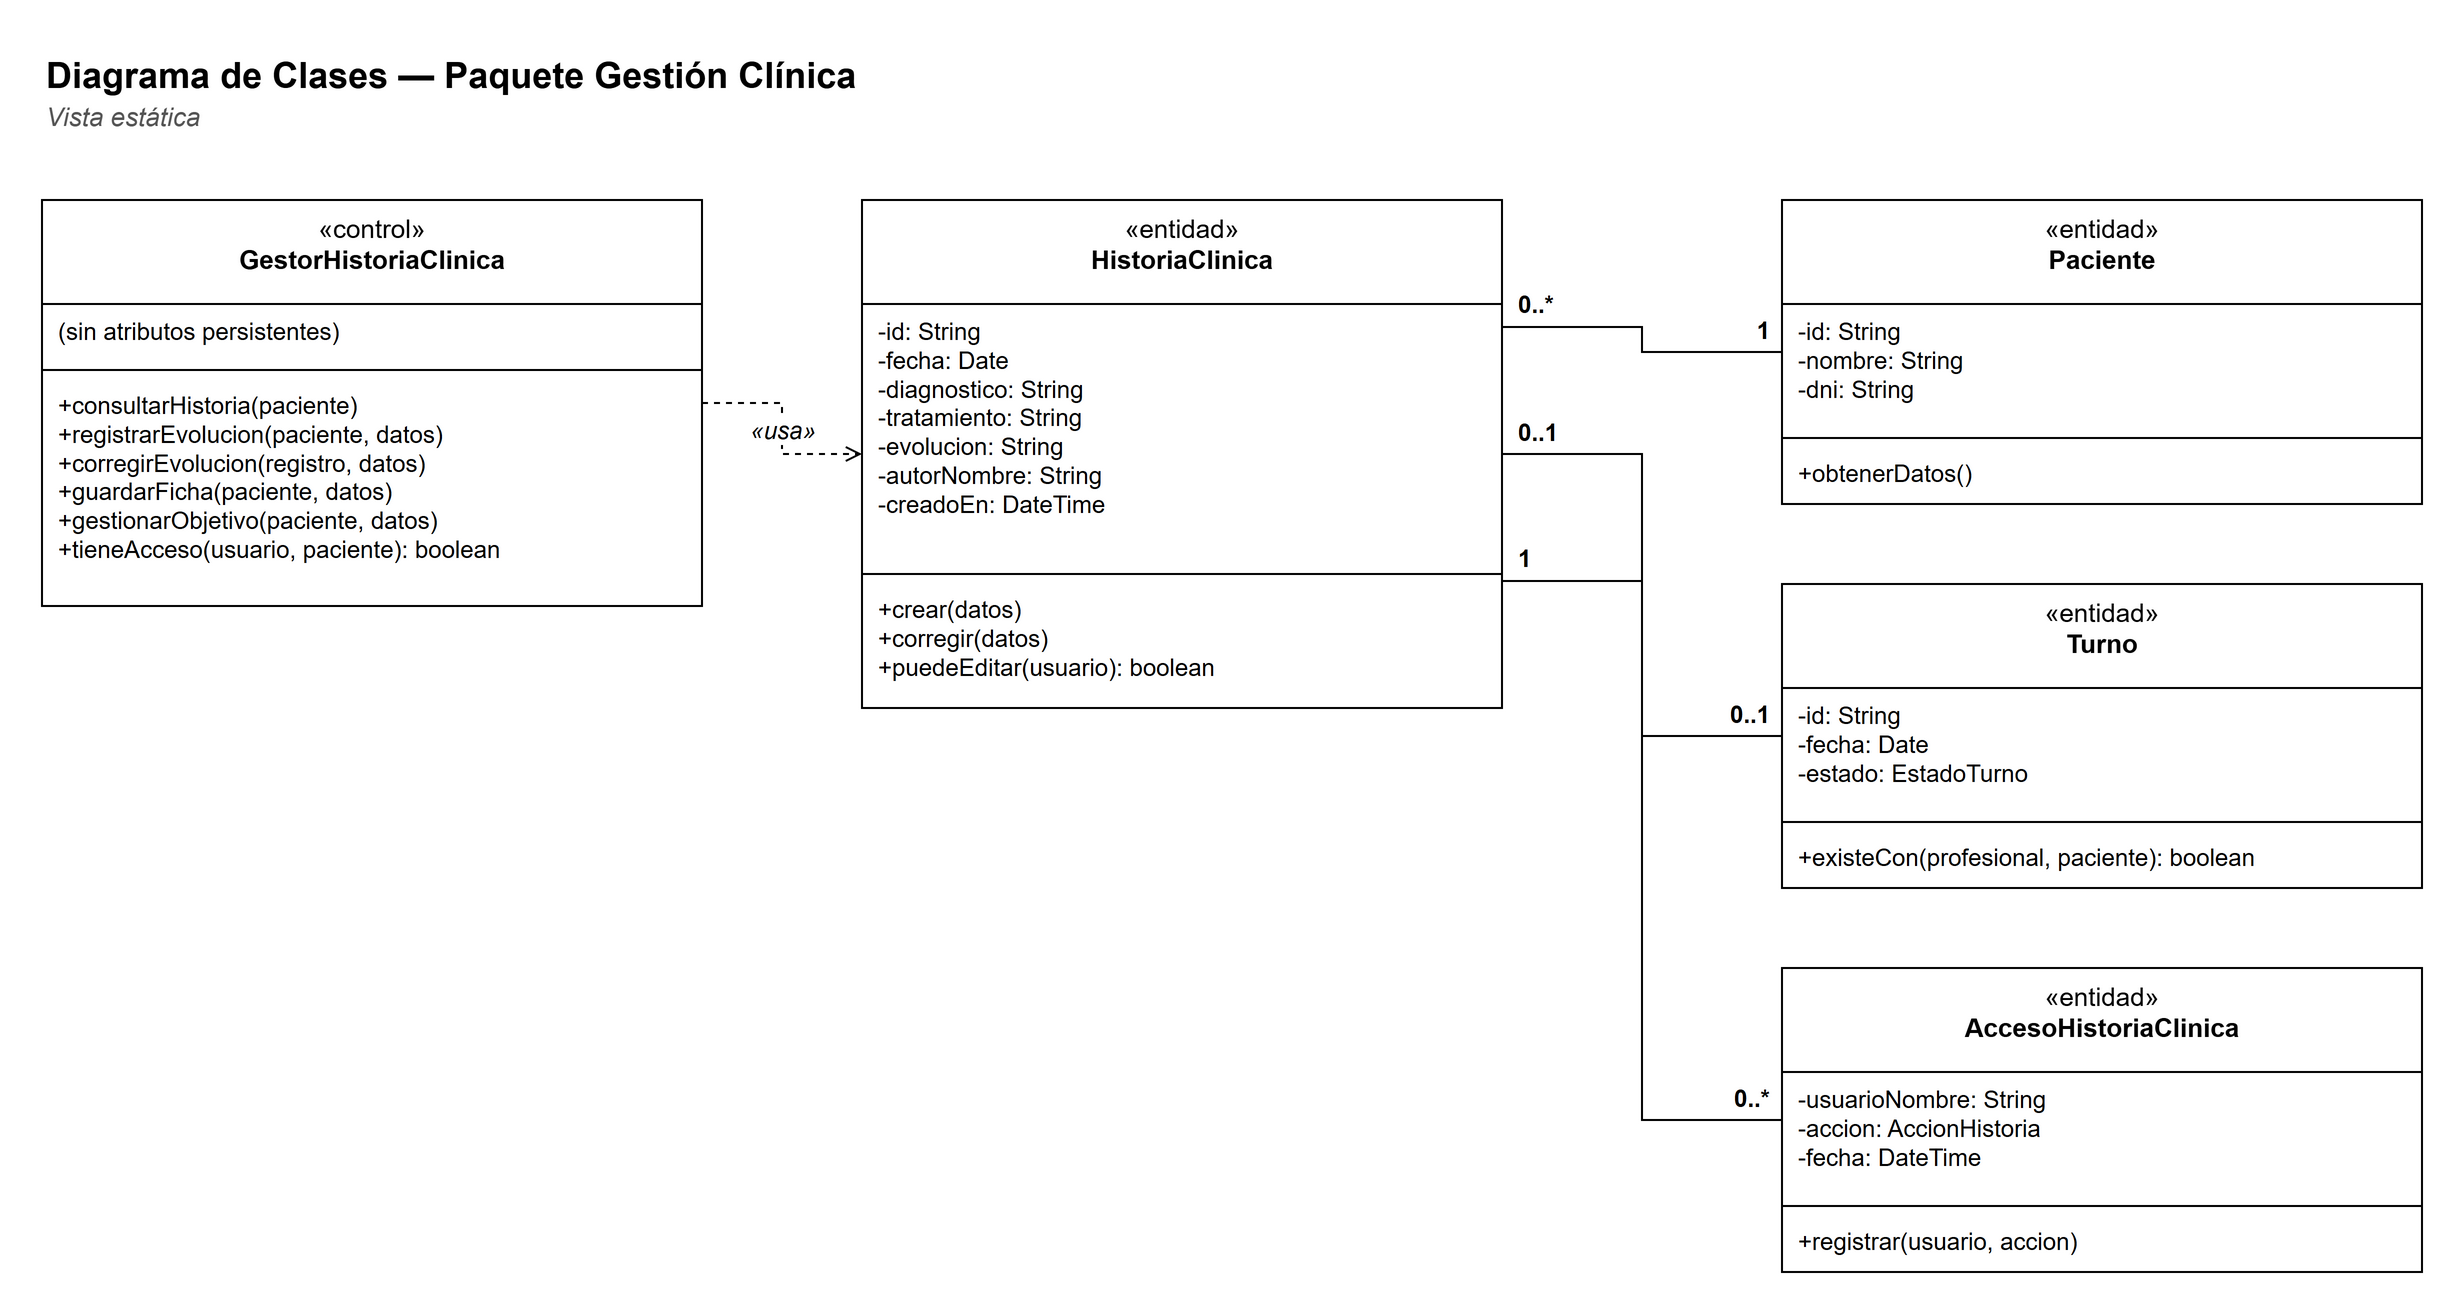

The diagram above was exported from draw.io. Its source (the exported page's mxGraphModel, read from the mxfile embedded in the PNG):
<mxGraphModel dx="1400" dy="900" grid="1" gridSize="10" guides="1" tooltips="1" connect="1" arrows="1" fold="1" page="1" pageScale="1" pageWidth="1300" pageHeight="900" background="#FFFFFF" math="0" shadow="0">
  <root>
    <mxCell id="0" />
    <mxCell id="1" parent="0" />
    <mxCell id="c3" value="&lt;b&gt;Diagrama de Clases — Paquete Gestión Clínica&lt;/b&gt;" style="text;html=1;strokeColor=none;fillColor=none;align=left;verticalAlign=top;whiteSpace=wrap;fontFamily=Helvetica;fontSize=18;" vertex="1" parent="1">
      <mxGeometry x="30" y="30" width="900" height="26" as="geometry" />
    </mxCell>
    <mxCell id="c4" value="&lt;i&gt;Vista estática&lt;/i&gt;" style="text;html=1;strokeColor=none;fillColor=none;align=left;verticalAlign=top;whiteSpace=wrap;fontFamily=Helvetica;fontSize=13;fontColor=#555555;" vertex="1" parent="1">
      <mxGeometry x="30" y="54" width="900" height="20" as="geometry" />
    </mxCell>
    <mxCell id="c5" value="«control»&lt;br&gt;&lt;b&gt;GestorHistoriaClinica&lt;/b&gt;" style="swimlane;fontStyle=0;align=center;verticalAlign=top;childLayout=stackLayout;horizontal=1;startSize=52;horizontalStack=0;resizeParent=1;resizeParentMax=0;resizeLast=0;collapsible=0;marginBottom=0;whiteSpace=wrap;html=1;fillColor=#FFFFFF;strokeColor=#000000;fontFamily=Helvetica;fontSize=13;" vertex="1" parent="1">
      <mxGeometry x="30" y="110" width="330" height="203" as="geometry" />
    </mxCell>
    <mxCell id="c6" value="(sin atributos persistentes)" style="text;strokeColor=none;fillColor=none;align=left;verticalAlign=top;spacingLeft=6;spacingRight=4;overflow=hidden;rotatable=0;whiteSpace=wrap;html=1;fontFamily=Helvetica;fontSize=12;" vertex="1" parent="c5">
      <mxGeometry y="52" width="330" height="29" as="geometry" />
    </mxCell>
    <mxCell id="c7" value="" style="line;strokeWidth=1;fillColor=none;align=left;verticalAlign=middle;spacingTop=-1;spacingLeft=3;spacingRight=3;rotatable=0;labelPosition=right;points=[];portConstraint=eastwest;strokeColor=#000000;" vertex="1" parent="c5">
      <mxGeometry y="81" width="330" height="8" as="geometry" />
    </mxCell>
    <mxCell id="c8" value="+consultarHistoria(paciente)&lt;br&gt;+registrarEvolucion(paciente, datos)&lt;br&gt;+corregirEvolucion(registro, datos)&lt;br&gt;+guardarFicha(paciente, datos)&lt;br&gt;+gestionarObjetivo(paciente, datos)&lt;br&gt;+tieneAcceso(usuario, paciente): boolean" style="text;strokeColor=none;fillColor=none;align=left;verticalAlign=top;spacingLeft=6;spacingRight=4;overflow=hidden;rotatable=0;whiteSpace=wrap;html=1;fontFamily=Helvetica;fontSize=12;" vertex="1" parent="c5">
      <mxGeometry y="89" width="330" height="114" as="geometry" />
    </mxCell>
    <mxCell id="c9" value="«entidad»&lt;br&gt;&lt;b&gt;HistoriaClinica&lt;/b&gt;" style="swimlane;fontStyle=0;align=center;verticalAlign=top;childLayout=stackLayout;horizontal=1;startSize=52;horizontalStack=0;resizeParent=1;resizeParentMax=0;resizeLast=0;collapsible=0;marginBottom=0;whiteSpace=wrap;html=1;fillColor=#FFFFFF;strokeColor=#000000;fontFamily=Helvetica;fontSize=13;" vertex="1" parent="1">
      <mxGeometry x="440" y="110" width="320" height="254" as="geometry" />
    </mxCell>
    <mxCell id="c10" value="-id: String&lt;br&gt;-fecha: Date&lt;br&gt;-diagnostico: String&lt;br&gt;-tratamiento: String&lt;br&gt;-evolucion: String&lt;br&gt;-autorNombre: String&lt;br&gt;-creadoEn: DateTime" style="text;strokeColor=none;fillColor=none;align=left;verticalAlign=top;spacingLeft=6;spacingRight=4;overflow=hidden;rotatable=0;whiteSpace=wrap;html=1;fontFamily=Helvetica;fontSize=12;" vertex="1" parent="c9">
      <mxGeometry y="52" width="320" height="131" as="geometry" />
    </mxCell>
    <mxCell id="c11" value="" style="line;strokeWidth=1;fillColor=none;align=left;verticalAlign=middle;spacingTop=-1;spacingLeft=3;spacingRight=3;rotatable=0;labelPosition=right;points=[];portConstraint=eastwest;strokeColor=#000000;" vertex="1" parent="c9">
      <mxGeometry y="183" width="320" height="8" as="geometry" />
    </mxCell>
    <mxCell id="c12" value="+crear(datos)&lt;br&gt;+corregir(datos)&lt;br&gt;+puedeEditar(usuario): boolean" style="text;strokeColor=none;fillColor=none;align=left;verticalAlign=top;spacingLeft=6;spacingRight=4;overflow=hidden;rotatable=0;whiteSpace=wrap;html=1;fontFamily=Helvetica;fontSize=12;" vertex="1" parent="c9">
      <mxGeometry y="191" width="320" height="63" as="geometry" />
    </mxCell>
    <mxCell id="c13" value="«entidad»&lt;br&gt;&lt;b&gt;Paciente&lt;/b&gt;" style="swimlane;fontStyle=0;align=center;verticalAlign=top;childLayout=stackLayout;horizontal=1;startSize=52;horizontalStack=0;resizeParent=1;resizeParentMax=0;resizeLast=0;collapsible=0;marginBottom=0;whiteSpace=wrap;html=1;fillColor=#FFFFFF;strokeColor=#000000;fontFamily=Helvetica;fontSize=13;" vertex="1" parent="1">
      <mxGeometry x="900" y="110" width="320" height="152" as="geometry" />
    </mxCell>
    <mxCell id="c14" value="-id: String&lt;br&gt;-nombre: String&lt;br&gt;-dni: String" style="text;strokeColor=none;fillColor=none;align=left;verticalAlign=top;spacingLeft=6;spacingRight=4;overflow=hidden;rotatable=0;whiteSpace=wrap;html=1;fontFamily=Helvetica;fontSize=12;" vertex="1" parent="c13">
      <mxGeometry y="52" width="320" height="63" as="geometry" />
    </mxCell>
    <mxCell id="c15" value="" style="line;strokeWidth=1;fillColor=none;align=left;verticalAlign=middle;spacingTop=-1;spacingLeft=3;spacingRight=3;rotatable=0;labelPosition=right;points=[];portConstraint=eastwest;strokeColor=#000000;" vertex="1" parent="c13">
      <mxGeometry y="115" width="320" height="8" as="geometry" />
    </mxCell>
    <mxCell id="c16" value="+obtenerDatos()" style="text;strokeColor=none;fillColor=none;align=left;verticalAlign=top;spacingLeft=6;spacingRight=4;overflow=hidden;rotatable=0;whiteSpace=wrap;html=1;fontFamily=Helvetica;fontSize=12;" vertex="1" parent="c13">
      <mxGeometry y="123" width="320" height="29" as="geometry" />
    </mxCell>
    <mxCell id="c17" value="«entidad»&lt;br&gt;&lt;b&gt;Turno&lt;/b&gt;" style="swimlane;fontStyle=0;align=center;verticalAlign=top;childLayout=stackLayout;horizontal=1;startSize=52;horizontalStack=0;resizeParent=1;resizeParentMax=0;resizeLast=0;collapsible=0;marginBottom=0;whiteSpace=wrap;html=1;fillColor=#FFFFFF;strokeColor=#000000;fontFamily=Helvetica;fontSize=13;" vertex="1" parent="1">
      <mxGeometry x="900" y="302" width="320" height="152" as="geometry" />
    </mxCell>
    <mxCell id="c18" value="-id: String&lt;br&gt;-fecha: Date&lt;br&gt;-estado: EstadoTurno" style="text;strokeColor=none;fillColor=none;align=left;verticalAlign=top;spacingLeft=6;spacingRight=4;overflow=hidden;rotatable=0;whiteSpace=wrap;html=1;fontFamily=Helvetica;fontSize=12;" vertex="1" parent="c17">
      <mxGeometry y="52" width="320" height="63" as="geometry" />
    </mxCell>
    <mxCell id="c19" value="" style="line;strokeWidth=1;fillColor=none;align=left;verticalAlign=middle;spacingTop=-1;spacingLeft=3;spacingRight=3;rotatable=0;labelPosition=right;points=[];portConstraint=eastwest;strokeColor=#000000;" vertex="1" parent="c17">
      <mxGeometry y="115" width="320" height="8" as="geometry" />
    </mxCell>
    <mxCell id="c20" value="+existeCon(profesional, paciente): boolean" style="text;strokeColor=none;fillColor=none;align=left;verticalAlign=top;spacingLeft=6;spacingRight=4;overflow=hidden;rotatable=0;whiteSpace=wrap;html=1;fontFamily=Helvetica;fontSize=12;" vertex="1" parent="c17">
      <mxGeometry y="123" width="320" height="29" as="geometry" />
    </mxCell>
    <mxCell id="c21" value="«entidad»&lt;br&gt;&lt;b&gt;AccesoHistoriaClinica&lt;/b&gt;" style="swimlane;fontStyle=0;align=center;verticalAlign=top;childLayout=stackLayout;horizontal=1;startSize=52;horizontalStack=0;resizeParent=1;resizeParentMax=0;resizeLast=0;collapsible=0;marginBottom=0;whiteSpace=wrap;html=1;fillColor=#FFFFFF;strokeColor=#000000;fontFamily=Helvetica;fontSize=13;" vertex="1" parent="1">
      <mxGeometry x="900" y="494" width="320" height="152" as="geometry" />
    </mxCell>
    <mxCell id="c22" value="-usuarioNombre: String&lt;br&gt;-accion: AccionHistoria&lt;br&gt;-fecha: DateTime" style="text;strokeColor=none;fillColor=none;align=left;verticalAlign=top;spacingLeft=6;spacingRight=4;overflow=hidden;rotatable=0;whiteSpace=wrap;html=1;fontFamily=Helvetica;fontSize=12;" vertex="1" parent="c21">
      <mxGeometry y="52" width="320" height="63" as="geometry" />
    </mxCell>
    <mxCell id="c23" value="" style="line;strokeWidth=1;fillColor=none;align=left;verticalAlign=middle;spacingTop=-1;spacingLeft=3;spacingRight=3;rotatable=0;labelPosition=right;points=[];portConstraint=eastwest;strokeColor=#000000;" vertex="1" parent="c21">
      <mxGeometry y="115" width="320" height="8" as="geometry" />
    </mxCell>
    <mxCell id="c24" value="+registrar(usuario, accion)" style="text;strokeColor=none;fillColor=none;align=left;verticalAlign=top;spacingLeft=6;spacingRight=4;overflow=hidden;rotatable=0;whiteSpace=wrap;html=1;fontFamily=Helvetica;fontSize=12;" vertex="1" parent="c21">
      <mxGeometry y="123" width="320" height="29" as="geometry" />
    </mxCell>
    <mxCell id="c25" value="«usa»" style="edgeStyle=orthogonalEdgeStyle;rounded=0;html=1;endArrow=open;startArrow=none;endFill=0;startFill=0;strokeColor=#000000;fontFamily=Helvetica;fontSize=12;fontStyle=2;dashed=1;" edge="1" parent="1" source="c5" target="c9">
      <mxGeometry relative="1" as="geometry" />
    </mxCell>
    <mxCell id="c26" value="" style="edgeStyle=orthogonalEdgeStyle;rounded=0;html=1;endArrow=none;startArrow=none;endFill=0;startFill=0;strokeColor=#000000;fontFamily=Helvetica;fontSize=12;exitX=1;exitY=0.25;exitDx=0;exitDy=0;entryX=0;entryY=0.5;entryDx=0;entryDy=0;" edge="1" parent="1" source="c9" target="c13">
      <mxGeometry relative="1" as="geometry" />
    </mxCell>
    <mxCell id="c27" value="0..*" style="edgeLabel;resizable=0;html=1;align=left;verticalAlign=bottom;labelBackgroundColor=none;fontFamily=Helvetica;fontSize=12;fontStyle=1;" vertex="1" connectable="0" parent="c26">
      <mxGeometry x="-1" relative="1" as="geometry">
        <mxPoint x="6" y="-2" as="offset" />
      </mxGeometry>
    </mxCell>
    <mxCell id="c28" value="1" style="edgeLabel;resizable=0;html=1;align=right;verticalAlign=bottom;labelBackgroundColor=none;fontFamily=Helvetica;fontSize=12;fontStyle=1;" vertex="1" connectable="0" parent="c26">
      <mxGeometry x="1" relative="1" as="geometry">
        <mxPoint x="-6" y="-2" as="offset" />
      </mxGeometry>
    </mxCell>
    <mxCell id="c29" value="" style="edgeStyle=orthogonalEdgeStyle;rounded=0;html=1;endArrow=none;startArrow=none;endFill=0;startFill=0;strokeColor=#000000;fontFamily=Helvetica;fontSize=12;exitX=1;exitY=0.5;exitDx=0;exitDy=0;entryX=0;entryY=0.5;entryDx=0;entryDy=0;" edge="1" parent="1" source="c9" target="c17">
      <mxGeometry relative="1" as="geometry" />
    </mxCell>
    <mxCell id="c30" value="0..1" style="edgeLabel;resizable=0;html=1;align=left;verticalAlign=bottom;labelBackgroundColor=none;fontFamily=Helvetica;fontSize=12;fontStyle=1;" vertex="1" connectable="0" parent="c29">
      <mxGeometry x="-1" relative="1" as="geometry">
        <mxPoint x="6" y="-2" as="offset" />
      </mxGeometry>
    </mxCell>
    <mxCell id="c31" value="0..1" style="edgeLabel;resizable=0;html=1;align=right;verticalAlign=bottom;labelBackgroundColor=none;fontFamily=Helvetica;fontSize=12;fontStyle=1;" vertex="1" connectable="0" parent="c29">
      <mxGeometry x="1" relative="1" as="geometry">
        <mxPoint x="-6" y="-2" as="offset" />
      </mxGeometry>
    </mxCell>
    <mxCell id="c32" value="" style="edgeStyle=orthogonalEdgeStyle;rounded=0;html=1;endArrow=none;startArrow=none;endFill=0;startFill=0;strokeColor=#000000;fontFamily=Helvetica;fontSize=12;exitX=1;exitY=0.75;exitDx=0;exitDy=0;entryX=0;entryY=0.5;entryDx=0;entryDy=0;" edge="1" parent="1" source="c9" target="c21">
      <mxGeometry relative="1" as="geometry" />
    </mxCell>
    <mxCell id="c33" value="1" style="edgeLabel;resizable=0;html=1;align=left;verticalAlign=bottom;labelBackgroundColor=none;fontFamily=Helvetica;fontSize=12;fontStyle=1;" vertex="1" connectable="0" parent="c32">
      <mxGeometry x="-1" relative="1" as="geometry">
        <mxPoint x="6" y="-2" as="offset" />
      </mxGeometry>
    </mxCell>
    <mxCell id="c34" value="0..*" style="edgeLabel;resizable=0;html=1;align=right;verticalAlign=bottom;labelBackgroundColor=none;fontFamily=Helvetica;fontSize=12;fontStyle=1;" vertex="1" connectable="0" parent="c32">
      <mxGeometry x="1" relative="1" as="geometry">
        <mxPoint x="-6" y="-2" as="offset" />
      </mxGeometry>
    </mxCell>
  </root>
</mxGraphModel>